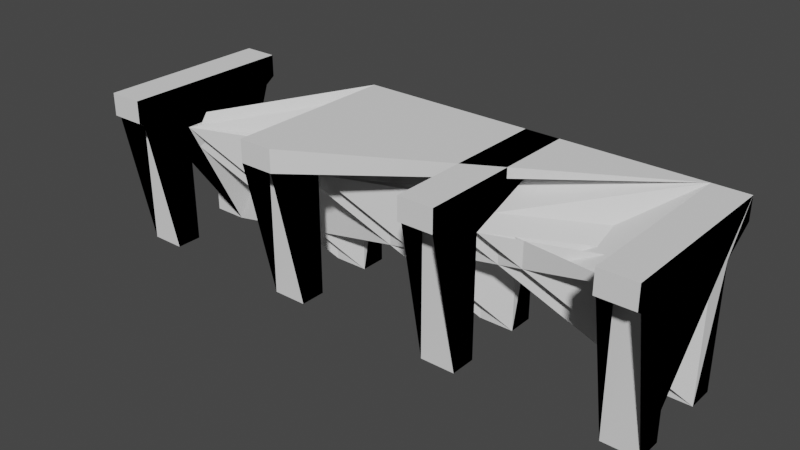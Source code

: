 # Source: create_by_vertices.blend  (saved by Blender 3.1.7; exported with 4.5.12 LTS)
import bpy
from mathutils import Matrix  # noqa: F401  (used for matrix-valued properties, if any)

bpy.ops.wm.read_factory_settings(use_empty=True)
scene = bpy.context.scene
scene.name = 'Scene'

# ---- collections
col_collection = bpy.data.collections.new('Collection'); scene.collection.children.link(col_collection)

# ---- world
world_world = bpy.data.worlds.new('World'); scene.world = world_world
world_world.use_nodes = True; world_world.node_tree.nodes.clear()
_N = world_world.node_tree.nodes; _L = world_world.node_tree.links
n0 = _N.new('ShaderNodeOutputWorld'); n0.name = 'World Output'; n0.location = (300, 300)
n1 = _N.new('ShaderNodeBackground'); n1.name = 'Background'; n1.location = (10, 300)
n1.inputs[0].default_value = (0.05088, 0.05088, 0.05088, 1.0)
_L.new(n1.outputs[0], n0.inputs[0])
n0.is_active_output = True
world_world.color = (0.05088, 0.05088, 0.05088)
world_world.use_sun_shadow = False
world_world.sun_shadow_jitter_overblur = 0.0

# ---- meshes
me_new_mesh = bpy.data.meshes.new('new_mesh')
me_new_mesh.from_pydata([(0.0, 17.0, 70.0), (0.0, 17.0, 0.0), (0.0, 32.0, 0.0), (0.0, 32.0, 70.0), (0.0, 50.0, 82.0), (0.0, 50.0, 95.0), (0.0, -50.0, 95.0), (0.0, -50.0, 82.0), (0.0, -32.0, 70.0), (0.0, -32.0, 0.0), (0.0, -17.0, 0.0), (0.0, -17.0, 70.0), (100.0, 17.0, 70.0), (100.0, 17.0, 0.0), (100.0, 32.0, 0.0), (100.0, 32.0, 70.0), (100.0, 50.0, 82.0), (100.0, 50.0, 95.0), (100.0, -50.0, 95.0), (100.0, -50.0, 82.0), (100.0, -32.0, 70.0), (100.0, -32.0, 0.0), (100.0, -17.0, 0.0), (100.0, -17.0, 70.0), (200.0, 17.0, 70.0), (200.0, 17.0, 0.0), (200.0, 32.0, 0.0), (200.0, 32.0, 70.0), (200.0, 50.0, 82.0), (200.0, 50.0, 95.0), (200.0, -50.0, 95.0), (200.0, -50.0, 82.0), (200.0, -32.0, 70.0), (200.0, -32.0, 0.0), (200.0, -17.0, 0.0), (200.0, -17.0, 70.0), (300.0, 17.0, 70.0), (300.0, 17.0, 0.0), (300.0, 32.0, 0.0), (300.0, 32.0, 70.0), (300.0, 50.0, 82.0), (300.0, 50.0, 95.0), (300.0, -50.0, 95.0), (300.0, -50.0, 82.0), (300.0, -32.0, 70.0), (300.0, -32.0, 0.0), (300.0, -17.0, 0.0), (300.0, -17.0, 70.0), (20.0, 17.0, 70.0), (20.0, 17.0, 0.0), (20.0, 32.0, 0.0), (20.0, 32.0, 70.0), (20.0, 50.0, 82.0), (20.0, 50.0, 95.0), (20.0, -50.0, 95.0), (20.0, -50.0, 82.0), (20.0, -32.0, 70.0), (20.0, -32.0, 0.0), (20.0, -17.0, 0.0), (20.0, -17.0, 70.0), (120.0, 17.0, 70.0), (120.0, 17.0, 0.0), (120.0, 32.0, 0.0), (120.0, 32.0, 70.0), (120.0, 50.0, 82.0), (120.0, 50.0, 95.0), (120.0, -50.0, 95.0), (120.0, -50.0, 82.0), (120.0, -32.0, 70.0), (120.0, -32.0, 0.0), (120.0, -17.0, 0.0), (120.0, -17.0, 70.0), (220.0, 17.0, 70.0), (220.0, 17.0, 0.0), (220.0, 32.0, 0.0), (220.0, 32.0, 70.0), (220.0, 50.0, 82.0), (220.0, 50.0, 95.0), (220.0, -50.0, 95.0), (220.0, -50.0, 82.0), (220.0, -32.0, 70.0), (220.0, -32.0, 0.0), (220.0, -17.0, 0.0), (220.0, -17.0, 70.0), (320.0, 17.0, 70.0), (320.0, 17.0, 0.0), (320.0, 32.0, 0.0), (320.0, 32.0, 70.0), (320.0, 50.0, 82.0), (320.0, 50.0, 95.0), (320.0, -50.0, 95.0), (320.0, -50.0, 82.0), (320.0, -32.0, 70.0), (320.0, -32.0, 0.0), (320.0, -17.0, 0.0), (320.0, -17.0, 70.0)], [], [(0, 1, 49, 48), (1, 2, 50, 49), (2, 3, 51, 50), (3, 4, 52, 51), (4, 5, 53, 52), (5, 6, 54, 53), (6, 7, 55, 54), (7, 8, 56, 55), (8, 9, 57, 56), (9, 10, 58, 57), (10, 11, 59, 58), (11, 0, 48, 59), (12, 13, 61, 60), (13, 14, 62, 61), (14, 15, 63, 62), (15, 16, 64, 63), (16, 17, 65, 64), (17, 18, 66, 65), (18, 19, 67, 66), (19, 20, 68, 67), (20, 21, 69, 68), (21, 22, 70, 69), (22, 23, 71, 70), (23, 12, 60, 71), (24, 25, 73, 72), (25, 26, 74, 73), (26, 27, 75, 74), (27, 28, 76, 75), (28, 29, 77, 76), (29, 30, 78, 77), (30, 31, 79, 78), (31, 32, 80, 79), (32, 33, 81, 80), (33, 34, 82, 81), (34, 35, 83, 82), (35, 24, 72, 83), (36, 37, 85, 84), (37, 38, 86, 85), (38, 39, 87, 86), (39, 40, 88, 87), (40, 41, 89, 88), (41, 42, 90, 89), (42, 43, 91, 90), (43, 44, 92, 91), (44, 45, 93, 92), (45, 46, 94, 93), (46, 47, 95, 94), (47, 36, 84, 95), (0, 1, 2, 3, 4, 5, 6, 7, 8, 9, 10, 11, 0), (12, 13, 14, 15, 16, 17, 18, 19, 20, 21, 22, 23, 12), (24, 25, 26, 27, 28, 29, 30, 31, 32, 33, 34, 35, 24), (36, 37, 38, 39, 40, 41, 42, 43, 44, 45, 46, 47, 36), (48, 49, 50, 51, 52, 53, 54, 55, 56, 57, 58, 59, 48), (60, 61, 62, 63, 64, 65, 66, 67, 68, 69, 70, 71, 60), (72, 73, 74, 75, 76, 77, 78, 79, 80, 81, 82, 83, 72), (84, 85, 86, 87, 88, 89, 90, 91, 92, 93, 94, 95, 84), (0, 1, 2, 3, 4, 5, 6, 7, 8, 9, 10, 11, 12, 13, 14, 15, 16, 17, 18, 19, 20, 21, 22, 23, 24, 25, 26, 27, 28, 29, 30, 31, 32, 33, 34, 35, 36, 37, 38, 39, 40, 41, 42, 43, 44, 45, 46, 47, 48, 49, 50, 51, 52, 53, 54, 55, 56, 57, 58, 59, 60, 61, 62, 63, 64, 65, 66, 67, 68, 69, 70, 71, 72, 73, 74, 75, 76, 77, 78, 79, 80, 81, 82, 83, 84, 85, 86, 87, 88, 89, 90, 91, 92, 93, 94, 95, 96, 97, 98, 99, 100, 101, 102, 103, 104, 105, 106, 107, 108, 109, 110, 111, 112, 113, 114, 115, 116, 117, 118, 119, 120, 121, 122, 123, 124, 125, 126, 127, 128, 129, 130, 131, 132, 133, 134, 135, 136, 137, 138, 139, 140, 141, 142, 143, 144, 145, 146, 147, 148, 149, 150, 151, 152, 153, 154, 155, 156, 157, 158, 159, 160, 161, 162, 163, 164, 165, 166, 167, 168, 169, 170, 171, 172, 173, 174, 175, 176, 177, 178, 179, 180, 181, 182, 183, 184, 185, 186, 187, 188, 189, 190, 191, 192, 193, 194, 195, 196, 197, 198, 199, 200, 201, 202, 203, 204, 205, 206, 207, 0), (3952, 3953, 3954, 3955, 3956, 3957, 3958, 3959, 3960, 3961, 3962, 3963, 3964, 3965, 3966, 3967, 3968, 3969, 3970, 3971, 3972, 3973, 3974, 3975, 3976, 3977, 3978, 3979, 3980, 3981, 3982, 3983, 3984, 3985, 3986, 3987, 3988, 3989, 3990, 3991, 3992, 3993, 3994, 3995, 3996, 3997, 3998, 3999, 4000, 4001, 4002, 4003, 4004, 4005, 4006, 4007, 4008, 4009, 4010, 4011, 4012, 4013, 4014, 4015, 4016, 4017, 4018, 4019, 4020, 4021, 4022, 4023, 4024, 4025, 4026, 4027, 4028, 4029, 4030, 4031, 4032, 4033, 4034, 4035, 4036, 4037, 4038, 4039, 4040, 4041, 4042, 4043, 4044, 4045, 4046, 4047, 4048, 4049, 4050, 4051, 4052, 4053, 4054, 4055, 4056, 4057, 4058, 4059, 4060, 4061, 4062, 4063, 4064, 4065, 4066, 4067, 4068, 4069, 4070, 4071, 4072, 4073, 4074, 4075, 4076, 4077, 4078, 4079, 4080, 4081, 4082, 4083, 4084, 4085, 4086, 4087, 4088, 4089, 4090, 4091, 4092, 4093, 4094, 4095, 4096, 4097, 4098, 4099, 4100, 4101, 4102, 4103, 4104, 4105, 4106, 4107, 4108, 4109, 4110, 4111, 4112, 4113, 4114, 4115, 4116, 4117, 4118, 4119, 4120, 4121, 4122, 4123, 4124, 4125, 4126, 4127, 4128, 4129, 4130, 4131, 4132, 4133, 4134, 4135, 4136, 4137, 4138, 4139, 4140, 4141, 4142, 4143, 4144, 4145, 4146, 4147, 4148, 4149, 4150, 4151, 4152, 4153, 4154, 4155, 4156, 4157, 4158, 4159, 3952)])
me_new_mesh.use_remesh_fix_poles = True
me_new_mesh.use_remesh_preserve_attributes = False
me_new_mesh.update()

# ---- objects
ob_new_object = bpy.data.objects.new('new_object', me_new_mesh)

# ---- transforms, parenting, visibility, modifiers, constraints
ob_new_object.location = (0.0, 0.0, 0.0)

# ---- collection membership
col_collection.objects.link(ob_new_object)

# ---- scene / render settings (as saved in the file)
scene.frame_start = 1; scene.frame_end = 250; scene.frame_set(17)
scene.render.engine = 'BLENDER_EEVEE_NEXT'
scene.cycles.sampling_pattern = 'TABULATED_SOBOL'
scene.cycles.use_light_tree = False
scene.view_settings.view_transform = 'Filmic'
bpy.context.view_layer.update()

# ---- added for rendering (the .blend has no active camera and no usable light): camera, sun
cam_auto = bpy.data.cameras.new('AutoCamera')
cam_auto.lens = 50.0
cam_auto.sensor_width = 36.0
cam_auto.clip_end = 5658.18
ob_auto_camera = bpy.data.objects.new('AutoCamera', cam_auto)
scene.collection.objects.link(ob_auto_camera)
ob_auto_camera.location = (482.405, -386.886, 305.424)
ob_auto_camera.rotation_euler = (1.09748, -7.21219e-08, 0.694738)
scene.camera = ob_auto_camera
light_auto_sun = bpy.data.lights.new('AutoSun', 'SUN')
light_auto_sun.energy = 3.0
light_auto_sun.angle = 0.0523599
ob_auto_sun = bpy.data.objects.new('AutoSun', light_auto_sun)
scene.collection.objects.link(ob_auto_sun)
ob_auto_sun.rotation_euler = (0.872665, 0.174533, 0.523599)
bpy.context.view_layer.update()
